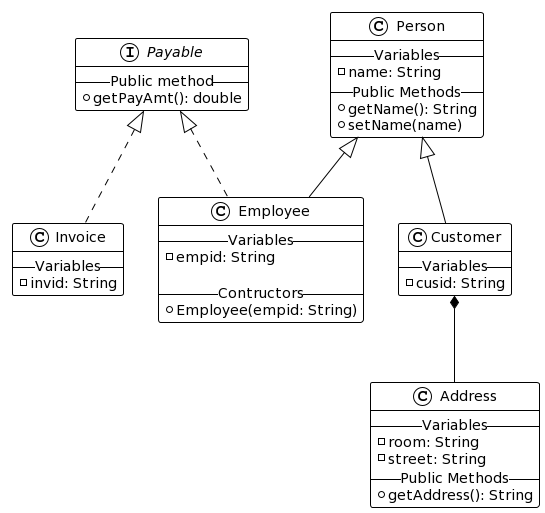

The diagram above was rendered by PlantUML. Its source (embedded in the PNG):
@startuml
!theme plain
Payable <|.. Invoice
Payable <|.. Employee

interface Payable {
  -- Public method --
  +getPayAmt(): double
}

class Invoice{
    -- Variables --
    - invid: String
}

class Employee {
   -- Variables --
   - empid: String
   
   -- Contructors --
   + Employee(empid: String)
}

Person <|-- Employee
Person <|-- Customer

class Person {
  -- Variables --
  - name: String
  -- Public Methods --
  + getName(): String
  + setName(name)
}

class Customer {
  -- Variables --
  - cusid: String
}

Customer *-- Address
class Address {
 -- Variables --
 -room: String
 -street: String
 -- Public Methods --
 + getAddress(): String
}
@enduml